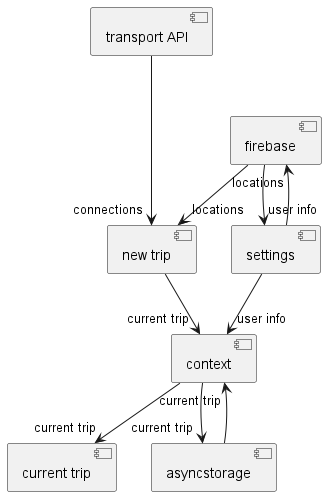

The diagram above was rendered by PlantUML. Its source (embedded in the PNG):
@startuml

[firebase]

[context]

[new trip]

[current trip]

[settings]

[asyncstorage]

[transport API]

[firebase] --> "locations" [new trip]
[settings] --> "locations" [firebase]

[firebase] --> "user info" [settings]
[settings] --> "user info" [context]

[new trip] --> "current trip" [context]
[context] --> "current trip" [current trip]

[context] --> "current trip" [asyncstorage]
[asyncstorage] --> "current trip" [context]

[transport API] ---> "connections" [new trip]

@enduml